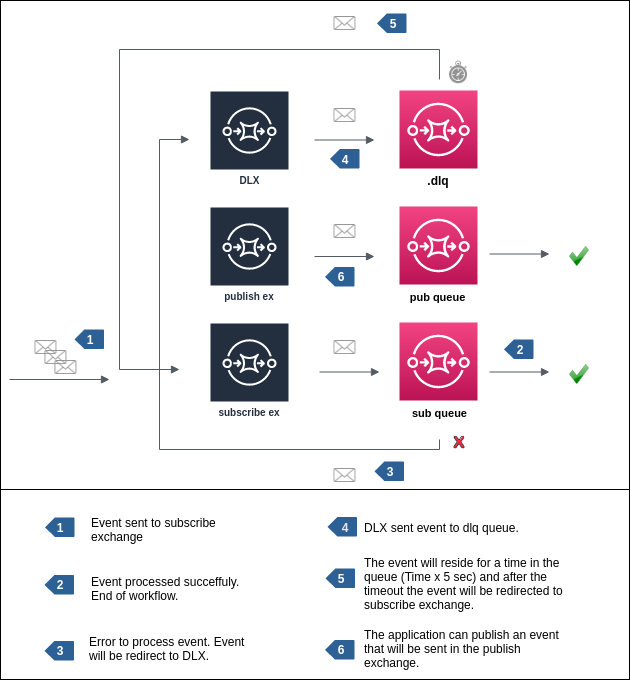

The diagram above was exported from draw.io. Its source (the exported page's mxGraphModel, read from the mxfile embedded in the PNG):
<mxGraphModel dx="1382" dy="806" grid="1" gridSize="10" guides="1" tooltips="1" connect="1" arrows="1" fold="1" page="1" pageScale="1" pageWidth="850" pageHeight="1100" math="0" shadow="0">
  <root>
    <mxCell id="0" />
    <mxCell id="1" parent="0" />
    <mxCell id="n7tjwwSmpzsB3z7PAkp_-43" value="" style="rounded=0;whiteSpace=wrap;html=1;fontColor=#FFFFFF;" parent="1" vertex="1">
      <mxGeometry x="71" y="61" width="629" height="600" as="geometry" />
    </mxCell>
    <mxCell id="n7tjwwSmpzsB3z7PAkp_-7" value="DLX" style="outlineConnect=0;fontColor=#232F3E;gradientColor=none;strokeColor=#ffffff;fillColor=#232F3E;dashed=0;verticalLabelPosition=middle;verticalAlign=bottom;align=center;html=1;whiteSpace=wrap;fontSize=10;fontStyle=1;spacing=3;shape=mxgraph.aws4.productIcon;prIcon=mxgraph.aws4.sqs;" parent="1" vertex="1">
      <mxGeometry x="280" y="151" width="80" height="100" as="geometry" />
    </mxCell>
    <mxCell id="n7tjwwSmpzsB3z7PAkp_-9" value="publish ex" style="outlineConnect=0;fontColor=#232F3E;gradientColor=none;strokeColor=#ffffff;fillColor=#232F3E;dashed=0;verticalLabelPosition=middle;verticalAlign=bottom;align=center;html=1;whiteSpace=wrap;fontSize=10;fontStyle=1;spacing=3;shape=mxgraph.aws4.productIcon;prIcon=mxgraph.aws4.sqs;" parent="1" vertex="1">
      <mxGeometry x="280" y="267" width="80" height="100" as="geometry" />
    </mxCell>
    <mxCell id="n7tjwwSmpzsB3z7PAkp_-10" value="subscribe ex" style="outlineConnect=0;fontColor=#232F3E;gradientColor=none;strokeColor=#ffffff;fillColor=#232F3E;dashed=0;verticalLabelPosition=middle;verticalAlign=bottom;align=center;html=1;whiteSpace=wrap;fontSize=10;fontStyle=1;spacing=3;shape=mxgraph.aws4.productIcon;prIcon=mxgraph.aws4.sqs;" parent="1" vertex="1">
      <mxGeometry x="280" y="383" width="80" height="100" as="geometry" />
    </mxCell>
    <mxCell id="n7tjwwSmpzsB3z7PAkp_-13" value="" style="outlineConnect=0;fontColor=#232F3E;gradientColor=#F34482;gradientDirection=north;fillColor=#BC1356;strokeColor=#ffffff;dashed=0;verticalLabelPosition=bottom;verticalAlign=top;align=center;html=1;fontSize=12;fontStyle=0;aspect=fixed;shape=mxgraph.aws4.resourceIcon;resIcon=mxgraph.aws4.sqs;" parent="1" vertex="1">
      <mxGeometry x="470" y="151" width="78" height="78" as="geometry" />
    </mxCell>
    <mxCell id="n7tjwwSmpzsB3z7PAkp_-14" value="" style="outlineConnect=0;fontColor=#232F3E;gradientColor=#F34482;gradientDirection=north;fillColor=#BC1356;strokeColor=#ffffff;dashed=0;verticalLabelPosition=bottom;verticalAlign=top;align=center;html=1;fontSize=12;fontStyle=0;aspect=fixed;shape=mxgraph.aws4.resourceIcon;resIcon=mxgraph.aws4.sqs;" parent="1" vertex="1">
      <mxGeometry x="470" y="267" width="78" height="78" as="geometry" />
    </mxCell>
    <mxCell id="n7tjwwSmpzsB3z7PAkp_-15" value="" style="outlineConnect=0;fontColor=#232F3E;gradientColor=#F34482;gradientDirection=north;fillColor=#BC1356;strokeColor=#ffffff;dashed=0;verticalLabelPosition=bottom;verticalAlign=top;align=center;html=1;fontSize=12;fontStyle=0;aspect=fixed;shape=mxgraph.aws4.resourceIcon;resIcon=mxgraph.aws4.sqs;" parent="1" vertex="1">
      <mxGeometry x="470" y="383" width="78" height="78" as="geometry" />
    </mxCell>
    <mxCell id="n7tjwwSmpzsB3z7PAkp_-16" value="" style="edgeStyle=orthogonalEdgeStyle;html=1;endArrow=block;elbow=vertical;startArrow=none;endFill=1;strokeColor=#545B64;rounded=0;" parent="1" edge="1">
      <mxGeometry width="100" relative="1" as="geometry">
        <mxPoint x="385" y="200.5" as="sourcePoint" />
        <mxPoint x="445" y="200.5" as="targetPoint" />
      </mxGeometry>
    </mxCell>
    <mxCell id="n7tjwwSmpzsB3z7PAkp_-17" value="" style="edgeStyle=orthogonalEdgeStyle;html=1;endArrow=block;elbow=vertical;startArrow=none;endFill=1;strokeColor=#545B64;rounded=0;" parent="1" edge="1">
      <mxGeometry width="100" relative="1" as="geometry">
        <mxPoint x="385" y="317" as="sourcePoint" />
        <mxPoint x="445" y="317" as="targetPoint" />
      </mxGeometry>
    </mxCell>
    <mxCell id="n7tjwwSmpzsB3z7PAkp_-18" value="" style="edgeStyle=orthogonalEdgeStyle;html=1;endArrow=block;elbow=vertical;startArrow=none;endFill=1;strokeColor=#545B64;rounded=0;" parent="1" edge="1">
      <mxGeometry width="100" relative="1" as="geometry">
        <mxPoint x="390" y="432.5" as="sourcePoint" />
        <mxPoint x="450" y="432.5" as="targetPoint" />
      </mxGeometry>
    </mxCell>
    <mxCell id="n7tjwwSmpzsB3z7PAkp_-19" value="" style="shape=image;html=1;verticalAlign=top;verticalLabelPosition=bottom;labelBackgroundColor=#ffffff;imageAspect=0;aspect=fixed;image=https://cdn1.iconfinder.com/data/icons/hawcons/32/699049-icon-6-mail-envelope-closed-128.png" parent="1" vertex="1">
      <mxGeometry x="401" y="394" width="28" height="28" as="geometry" />
    </mxCell>
    <mxCell id="n7tjwwSmpzsB3z7PAkp_-22" value="" style="edgeStyle=orthogonalEdgeStyle;html=1;endArrow=none;elbow=vertical;startArrow=block;startFill=1;strokeColor=#545B64;rounded=0;" parent="1" edge="1">
      <mxGeometry width="100" relative="1" as="geometry">
        <mxPoint x="260" y="200" as="sourcePoint" />
        <mxPoint x="510" y="500" as="targetPoint" />
        <Array as="points">
          <mxPoint x="230" y="510" />
          <mxPoint x="510" y="510" />
        </Array>
      </mxGeometry>
    </mxCell>
    <mxCell id="n7tjwwSmpzsB3z7PAkp_-23" value="" style="edgeStyle=orthogonalEdgeStyle;html=1;endArrow=none;elbow=vertical;startArrow=block;startFill=1;strokeColor=#545B64;rounded=0;" parent="1" edge="1">
      <mxGeometry width="100" relative="1" as="geometry">
        <mxPoint x="250" y="430" as="sourcePoint" />
        <mxPoint x="510" y="140" as="targetPoint" />
        <Array as="points">
          <mxPoint x="190" y="110" />
          <mxPoint x="510" y="110" />
        </Array>
      </mxGeometry>
    </mxCell>
    <mxCell id="n7tjwwSmpzsB3z7PAkp_-24" value="" style="shape=image;html=1;verticalAlign=top;verticalLabelPosition=bottom;labelBackgroundColor=#ffffff;imageAspect=0;aspect=fixed;image=https://cdn1.iconfinder.com/data/icons/hawcons/32/699049-icon-6-mail-envelope-closed-128.png" parent="1" vertex="1">
      <mxGeometry x="401" y="522" width="28" height="28" as="geometry" />
    </mxCell>
    <mxCell id="n7tjwwSmpzsB3z7PAkp_-25" value="" style="shape=image;html=1;verticalAlign=top;verticalLabelPosition=bottom;labelBackgroundColor=#ffffff;imageAspect=0;aspect=fixed;image=https://cdn1.iconfinder.com/data/icons/hawcons/32/699049-icon-6-mail-envelope-closed-128.png" parent="1" vertex="1">
      <mxGeometry x="401" y="162" width="28" height="28" as="geometry" />
    </mxCell>
    <mxCell id="n7tjwwSmpzsB3z7PAkp_-26" value="" style="shape=image;html=1;verticalAlign=top;verticalLabelPosition=bottom;labelBackgroundColor=#ffffff;imageAspect=0;aspect=fixed;image=https://cdn1.iconfinder.com/data/icons/hawcons/32/699049-icon-6-mail-envelope-closed-128.png" parent="1" vertex="1">
      <mxGeometry x="401" y="70" width="28" height="28" as="geometry" />
    </mxCell>
    <mxCell id="n7tjwwSmpzsB3z7PAkp_-32" value="" style="shape=image;html=1;verticalAlign=top;verticalLabelPosition=bottom;labelBackgroundColor=#ffffff;imageAspect=0;aspect=fixed;image=https://cdn1.iconfinder.com/data/icons/hawcons/32/699049-icon-6-mail-envelope-closed-128.png" parent="1" vertex="1">
      <mxGeometry x="401" y="278" width="28" height="28" as="geometry" />
    </mxCell>
    <mxCell id="n7tjwwSmpzsB3z7PAkp_-34" value="" style="verticalLabelPosition=bottom;html=1;verticalAlign=top;strokeWidth=1;align=center;outlineConnect=0;dashed=0;outlineConnect=0;shape=mxgraph.aws3d.reference;aspect=fixed;" parent="1" vertex="1">
      <mxGeometry x="400.5" y="209.5" width="29.5" height="19.5" as="geometry" />
    </mxCell>
    <mxCell id="n7tjwwSmpzsB3z7PAkp_-40" value="4" style="text;html=1;strokeColor=none;fillColor=none;align=center;verticalAlign=middle;whiteSpace=wrap;rounded=0;fontStyle=1;fontColor=#FFFFFF;" parent="1" vertex="1">
      <mxGeometry x="395" y="209.5" width="40" height="20" as="geometry" />
    </mxCell>
    <mxCell id="n7tjwwSmpzsB3z7PAkp_-44" value="" style="rounded=0;whiteSpace=wrap;html=1;fontColor=#CCCCCC;" parent="1" vertex="1">
      <mxGeometry x="71" y="550" width="629" height="190" as="geometry" />
    </mxCell>
    <mxCell id="n7tjwwSmpzsB3z7PAkp_-50" value="&lt;font color=&quot;#000000&quot;&gt;Event sent to subscribe exchange&lt;/font&gt;" style="text;html=1;strokeColor=none;fillColor=none;align=left;verticalAlign=middle;whiteSpace=wrap;rounded=0;fontColor=#FFFFFF;" parent="1" vertex="1">
      <mxGeometry x="160" y="580" width="154" height="20" as="geometry" />
    </mxCell>
    <mxCell id="n7tjwwSmpzsB3z7PAkp_-55" value="&lt;font color=&quot;#000000&quot;&gt;Event processed succeffuly. End of workflow.&lt;/font&gt;" style="text;html=1;strokeColor=none;fillColor=none;align=left;verticalAlign=middle;whiteSpace=wrap;rounded=0;fontColor=#FFFFFF;" parent="1" vertex="1">
      <mxGeometry x="160" y="639" width="160" height="20" as="geometry" />
    </mxCell>
    <mxCell id="n7tjwwSmpzsB3z7PAkp_-58" value="&lt;font color=&quot;#000000&quot;&gt;Error to process event. Event will be redirect to DLX.&lt;/font&gt;" style="text;html=1;strokeColor=none;fillColor=none;align=left;verticalAlign=middle;whiteSpace=wrap;rounded=0;fontColor=#E6E6E6;" parent="1" vertex="1">
      <mxGeometry x="158" y="699" width="162" height="20" as="geometry" />
    </mxCell>
    <mxCell id="n7tjwwSmpzsB3z7PAkp_-62" value="" style="group" parent="1" vertex="1" connectable="0">
      <mxGeometry x="440" y="522" width="40" height="20" as="geometry" />
    </mxCell>
    <mxCell id="n7tjwwSmpzsB3z7PAkp_-35" value="" style="verticalLabelPosition=bottom;html=1;verticalAlign=top;strokeWidth=1;align=center;outlineConnect=0;dashed=0;outlineConnect=0;shape=mxgraph.aws3d.reference;aspect=fixed;" parent="n7tjwwSmpzsB3z7PAkp_-62" vertex="1">
      <mxGeometry x="5" width="29.5" height="19.5" as="geometry" />
    </mxCell>
    <mxCell id="n7tjwwSmpzsB3z7PAkp_-38" value="3" style="text;html=1;strokeColor=none;fillColor=none;align=center;verticalAlign=middle;whiteSpace=wrap;rounded=0;fontColor=#FFFFFF;fontStyle=1" parent="n7tjwwSmpzsB3z7PAkp_-62" vertex="1">
      <mxGeometry width="40" height="20" as="geometry" />
    </mxCell>
    <mxCell id="n7tjwwSmpzsB3z7PAkp_-67" value="&lt;font color=&quot;#000000&quot;&gt;DLX sent event to dlq queue.&lt;/font&gt;" style="text;html=1;strokeColor=none;fillColor=none;align=left;verticalAlign=middle;whiteSpace=wrap;rounded=0;fontColor=#E6E6E6;" parent="1" vertex="1">
      <mxGeometry x="433" y="578" width="193" height="20" as="geometry" />
    </mxCell>
    <mxCell id="n7tjwwSmpzsB3z7PAkp_-71" value="The event will reside for a time in the queue (Time x 5 sec) and after the timeout the event will be redirected to subscribe exchange." style="text;html=1;strokeColor=none;fillColor=none;align=left;verticalAlign=middle;whiteSpace=wrap;rounded=0;fontColor=#000000;" parent="1" vertex="1">
      <mxGeometry x="433" y="634" width="207" height="20" as="geometry" />
    </mxCell>
    <mxCell id="n7tjwwSmpzsB3z7PAkp_-72" value="" style="group" parent="1" vertex="1" connectable="0">
      <mxGeometry x="442.5" y="74" width="40" height="20" as="geometry" />
    </mxCell>
    <mxCell id="n7tjwwSmpzsB3z7PAkp_-36" value="" style="verticalLabelPosition=bottom;html=1;verticalAlign=top;strokeWidth=1;align=center;outlineConnect=0;dashed=0;outlineConnect=0;shape=mxgraph.aws3d.reference;aspect=fixed;" parent="n7tjwwSmpzsB3z7PAkp_-72" vertex="1">
      <mxGeometry x="5" width="29.5" height="19.5" as="geometry" />
    </mxCell>
    <mxCell id="n7tjwwSmpzsB3z7PAkp_-41" value="5" style="text;html=1;strokeColor=none;fillColor=none;align=center;verticalAlign=middle;whiteSpace=wrap;rounded=0;fontStyle=1;fontColor=#FFFFFF;" parent="n7tjwwSmpzsB3z7PAkp_-72" vertex="1">
      <mxGeometry width="40" height="20" as="geometry" />
    </mxCell>
    <mxCell id="n7tjwwSmpzsB3z7PAkp_-81" value="The application can publish an event that will be sent in the publish exchange." style="text;html=1;strokeColor=none;fillColor=none;align=left;verticalAlign=middle;whiteSpace=wrap;rounded=0;fontColor=#000000;" parent="1" vertex="1">
      <mxGeometry x="433" y="699" width="207" height="20" as="geometry" />
    </mxCell>
    <mxCell id="-fLEGQPsJUfYndCnJKlb-1" value="" style="edgeStyle=orthogonalEdgeStyle;html=1;endArrow=block;elbow=vertical;startArrow=none;endFill=1;strokeColor=#545B64;rounded=0;" parent="1" edge="1">
      <mxGeometry width="100" relative="1" as="geometry">
        <mxPoint x="560" y="432.5" as="sourcePoint" />
        <mxPoint x="620" y="432.5" as="targetPoint" />
      </mxGeometry>
    </mxCell>
    <mxCell id="-fLEGQPsJUfYndCnJKlb-3" value="" style="shape=image;html=1;verticalAlign=top;verticalLabelPosition=bottom;labelBackgroundColor=#ffffff;imageAspect=0;aspect=fixed;image=https://cdn4.iconfinder.com/data/icons/icocentre-free-icons/137/f-check_256-128.png" parent="1" vertex="1">
      <mxGeometry x="640" y="425" width="20" height="20" as="geometry" />
    </mxCell>
    <mxCell id="-fLEGQPsJUfYndCnJKlb-4" value="" style="shape=image;html=1;verticalAlign=top;verticalLabelPosition=bottom;labelBackgroundColor=#ffffff;imageAspect=0;aspect=fixed;image=https://cdn2.iconfinder.com/data/icons/letters-and-numbers-1/32/lowercase_letter_x_red-128.png" parent="1" vertex="1">
      <mxGeometry x="519.5" y="493" width="20" height="20" as="geometry" />
    </mxCell>
    <mxCell id="-fLEGQPsJUfYndCnJKlb-5" value="" style="edgeStyle=orthogonalEdgeStyle;html=1;endArrow=block;elbow=vertical;startArrow=none;endFill=1;strokeColor=#545B64;rounded=0;" parent="1" edge="1">
      <mxGeometry width="100" relative="1" as="geometry">
        <mxPoint x="560" y="314.5" as="sourcePoint" />
        <mxPoint x="620" y="314.5" as="targetPoint" />
      </mxGeometry>
    </mxCell>
    <mxCell id="-fLEGQPsJUfYndCnJKlb-6" value="" style="shape=image;html=1;verticalAlign=top;verticalLabelPosition=bottom;labelBackgroundColor=#ffffff;imageAspect=0;aspect=fixed;image=https://cdn4.iconfinder.com/data/icons/icocentre-free-icons/137/f-check_256-128.png" parent="1" vertex="1">
      <mxGeometry x="640" y="307" width="20" height="20" as="geometry" />
    </mxCell>
    <mxCell id="-fLEGQPsJUfYndCnJKlb-8" value="" style="group" parent="1" vertex="1" connectable="0">
      <mxGeometry x="569.5" y="400" width="40" height="20" as="geometry" />
    </mxCell>
    <mxCell id="n7tjwwSmpzsB3z7PAkp_-33" value="" style="verticalLabelPosition=bottom;html=1;verticalAlign=top;strokeWidth=1;align=center;outlineConnect=0;dashed=0;outlineConnect=0;shape=mxgraph.aws3d.reference;aspect=fixed;" parent="-fLEGQPsJUfYndCnJKlb-8" vertex="1">
      <mxGeometry x="5" width="29.5" height="19.5" as="geometry" />
    </mxCell>
    <mxCell id="n7tjwwSmpzsB3z7PAkp_-39" value="2" style="text;html=1;strokeColor=none;fillColor=none;align=center;verticalAlign=middle;whiteSpace=wrap;rounded=0;fontStyle=1;fontColor=#FFFFFF;" parent="-fLEGQPsJUfYndCnJKlb-8" vertex="1">
      <mxGeometry width="40" height="20" as="geometry" />
    </mxCell>
    <mxCell id="-fLEGQPsJUfYndCnJKlb-9" value="" style="group" parent="1" vertex="1" connectable="0">
      <mxGeometry x="110" y="701" width="40" height="20" as="geometry" />
    </mxCell>
    <mxCell id="n7tjwwSmpzsB3z7PAkp_-56" value="" style="verticalLabelPosition=bottom;html=1;verticalAlign=top;strokeWidth=1;align=center;outlineConnect=0;dashed=0;outlineConnect=0;shape=mxgraph.aws3d.reference;aspect=fixed;fontColor=#E6E6E6;" parent="-fLEGQPsJUfYndCnJKlb-9" vertex="1">
      <mxGeometry x="5" y="0.5" width="29.5" height="19.5" as="geometry" />
    </mxCell>
    <mxCell id="n7tjwwSmpzsB3z7PAkp_-57" value="&lt;span&gt;3&lt;/span&gt;" style="text;html=1;strokeColor=none;fillColor=none;align=center;verticalAlign=middle;whiteSpace=wrap;rounded=0;fontColor=#FFFFFF;fontStyle=1" parent="-fLEGQPsJUfYndCnJKlb-9" vertex="1">
      <mxGeometry width="40" height="20" as="geometry" />
    </mxCell>
    <mxCell id="-fLEGQPsJUfYndCnJKlb-12" value="" style="group" parent="1" vertex="1" connectable="0">
      <mxGeometry x="395" y="577.5" width="40" height="20" as="geometry" />
    </mxCell>
    <mxCell id="n7tjwwSmpzsB3z7PAkp_-65" value="" style="verticalLabelPosition=bottom;html=1;verticalAlign=top;strokeWidth=1;align=center;outlineConnect=0;dashed=0;outlineConnect=0;shape=mxgraph.aws3d.reference;aspect=fixed;fontColor=#E6E6E6;" parent="-fLEGQPsJUfYndCnJKlb-12" vertex="1">
      <mxGeometry x="3" width="29.5" height="19.5" as="geometry" />
    </mxCell>
    <mxCell id="n7tjwwSmpzsB3z7PAkp_-66" value="4" style="text;html=1;strokeColor=none;fillColor=none;align=center;verticalAlign=middle;whiteSpace=wrap;rounded=0;fontColor=#E6E6E6;fontStyle=1" parent="-fLEGQPsJUfYndCnJKlb-12" vertex="1">
      <mxGeometry width="40" height="20" as="geometry" />
    </mxCell>
    <mxCell id="-fLEGQPsJUfYndCnJKlb-13" value="" style="group" parent="1" vertex="1" connectable="0">
      <mxGeometry x="390.5" y="629" width="40" height="20" as="geometry" />
    </mxCell>
    <mxCell id="n7tjwwSmpzsB3z7PAkp_-68" value="" style="verticalLabelPosition=bottom;html=1;verticalAlign=top;strokeWidth=1;align=center;outlineConnect=0;dashed=0;outlineConnect=0;shape=mxgraph.aws3d.reference;aspect=fixed;fontColor=#FFFFFF;" parent="-fLEGQPsJUfYndCnJKlb-13" vertex="1">
      <mxGeometry x="5.5" width="29.5" height="19.5" as="geometry" />
    </mxCell>
    <mxCell id="n7tjwwSmpzsB3z7PAkp_-69" value="5" style="text;html=1;strokeColor=none;fillColor=none;align=center;verticalAlign=middle;whiteSpace=wrap;rounded=0;fontColor=#FFFFFF;fontStyle=1" parent="-fLEGQPsJUfYndCnJKlb-13" vertex="1">
      <mxGeometry width="40" height="20" as="geometry" />
    </mxCell>
    <mxCell id="-fLEGQPsJUfYndCnJKlb-16" value="" style="group" parent="1" vertex="1" connectable="0">
      <mxGeometry x="390.5" y="327" width="40" height="20" as="geometry" />
    </mxCell>
    <mxCell id="n7tjwwSmpzsB3z7PAkp_-75" value="" style="verticalLabelPosition=bottom;html=1;verticalAlign=top;strokeWidth=1;align=center;outlineConnect=0;dashed=0;outlineConnect=0;shape=mxgraph.aws3d.reference;aspect=fixed;" parent="-fLEGQPsJUfYndCnJKlb-16" vertex="1">
      <mxGeometry x="5" y="0.5" width="29.5" height="19.5" as="geometry" />
    </mxCell>
    <mxCell id="n7tjwwSmpzsB3z7PAkp_-76" value="6" style="text;html=1;strokeColor=none;fillColor=none;align=center;verticalAlign=middle;whiteSpace=wrap;rounded=0;fontStyle=1;fontColor=#FFFFFF;" parent="-fLEGQPsJUfYndCnJKlb-16" vertex="1">
      <mxGeometry width="40" height="20" as="geometry" />
    </mxCell>
    <mxCell id="-fLEGQPsJUfYndCnJKlb-17" value="" style="group" parent="1" vertex="1" connectable="0">
      <mxGeometry x="390.5" y="700" width="40" height="20" as="geometry" />
    </mxCell>
    <mxCell id="-fLEGQPsJUfYndCnJKlb-18" value="" style="verticalLabelPosition=bottom;html=1;verticalAlign=top;strokeWidth=1;align=center;outlineConnect=0;dashed=0;outlineConnect=0;shape=mxgraph.aws3d.reference;aspect=fixed;" parent="-fLEGQPsJUfYndCnJKlb-17" vertex="1">
      <mxGeometry x="5" y="0.5" width="29.5" height="19.5" as="geometry" />
    </mxCell>
    <mxCell id="-fLEGQPsJUfYndCnJKlb-19" value="6" style="text;html=1;strokeColor=none;fillColor=none;align=center;verticalAlign=middle;whiteSpace=wrap;rounded=0;fontStyle=1;fontColor=#FFFFFF;" parent="-fLEGQPsJUfYndCnJKlb-17" vertex="1">
      <mxGeometry width="40" height="20" as="geometry" />
    </mxCell>
    <mxCell id="-fLEGQPsJUfYndCnJKlb-23" value="" style="group" parent="1" vertex="1" connectable="0">
      <mxGeometry x="110" y="578" width="40" height="20" as="geometry" />
    </mxCell>
    <mxCell id="n7tjwwSmpzsB3z7PAkp_-46" value="" style="verticalLabelPosition=bottom;html=1;verticalAlign=top;strokeWidth=1;align=center;outlineConnect=0;dashed=0;outlineConnect=0;shape=mxgraph.aws3d.reference;aspect=fixed;fontColor=#FFFFFF;" parent="-fLEGQPsJUfYndCnJKlb-23" vertex="1">
      <mxGeometry x="5.5" width="29.5" height="19.5" as="geometry" />
    </mxCell>
    <mxCell id="n7tjwwSmpzsB3z7PAkp_-47" value="&lt;b&gt;1&lt;/b&gt;" style="text;html=1;strokeColor=none;fillColor=none;align=center;verticalAlign=middle;whiteSpace=wrap;rounded=0;fontColor=#FFFFFF;" parent="-fLEGQPsJUfYndCnJKlb-23" vertex="1">
      <mxGeometry width="40" height="20" as="geometry" />
    </mxCell>
    <mxCell id="-fLEGQPsJUfYndCnJKlb-25" value="" style="group" parent="1" vertex="1" connectable="0">
      <mxGeometry x="110" y="635" width="40" height="20" as="geometry" />
    </mxCell>
    <mxCell id="n7tjwwSmpzsB3z7PAkp_-53" value="" style="verticalLabelPosition=bottom;html=1;verticalAlign=top;strokeWidth=1;align=center;outlineConnect=0;dashed=0;outlineConnect=0;shape=mxgraph.aws3d.reference;aspect=fixed;fontColor=#FFFFFF;" parent="-fLEGQPsJUfYndCnJKlb-25" vertex="1">
      <mxGeometry x="5" y="0.5" width="29.5" height="19.5" as="geometry" />
    </mxCell>
    <mxCell id="n7tjwwSmpzsB3z7PAkp_-54" value="&lt;b&gt;2&lt;/b&gt;" style="text;html=1;strokeColor=none;fillColor=none;align=center;verticalAlign=middle;whiteSpace=wrap;rounded=0;fontColor=#FFFFFF;" parent="-fLEGQPsJUfYndCnJKlb-25" vertex="1">
      <mxGeometry width="40" height="20" as="geometry" />
    </mxCell>
    <mxCell id="-fLEGQPsJUfYndCnJKlb-29" value="" style="edgeStyle=orthogonalEdgeStyle;html=1;endArrow=block;elbow=vertical;startArrow=none;endFill=1;strokeColor=#545B64;rounded=0;" parent="1" edge="1">
      <mxGeometry width="100" relative="1" as="geometry">
        <mxPoint x="80" y="440" as="sourcePoint" />
        <mxPoint x="180" y="440" as="targetPoint" />
      </mxGeometry>
    </mxCell>
    <mxCell id="-fLEGQPsJUfYndCnJKlb-39" value="" style="group" parent="1" vertex="1" connectable="0">
      <mxGeometry x="102" y="394" width="48" height="48" as="geometry" />
    </mxCell>
    <mxCell id="-fLEGQPsJUfYndCnJKlb-37" value="" style="group" parent="-fLEGQPsJUfYndCnJKlb-39" vertex="1" connectable="0">
      <mxGeometry width="48" height="48" as="geometry" />
    </mxCell>
    <mxCell id="-fLEGQPsJUfYndCnJKlb-36" value="" style="group" parent="-fLEGQPsJUfYndCnJKlb-37" vertex="1" connectable="0">
      <mxGeometry width="48" height="48" as="geometry" />
    </mxCell>
    <mxCell id="-fLEGQPsJUfYndCnJKlb-33" value="" style="shape=image;html=1;verticalAlign=top;verticalLabelPosition=bottom;labelBackgroundColor=#ffffff;imageAspect=0;aspect=fixed;image=https://cdn1.iconfinder.com/data/icons/hawcons/32/699049-icon-6-mail-envelope-closed-128.png" parent="-fLEGQPsJUfYndCnJKlb-36" vertex="1">
      <mxGeometry width="28" height="28" as="geometry" />
    </mxCell>
    <mxCell id="-fLEGQPsJUfYndCnJKlb-34" value="" style="shape=image;html=1;verticalAlign=top;verticalLabelPosition=bottom;labelBackgroundColor=#ffffff;imageAspect=0;aspect=fixed;image=https://cdn1.iconfinder.com/data/icons/hawcons/32/699049-icon-6-mail-envelope-closed-128.png" parent="-fLEGQPsJUfYndCnJKlb-36" vertex="1">
      <mxGeometry x="10" y="10" width="28" height="28" as="geometry" />
    </mxCell>
    <mxCell id="-fLEGQPsJUfYndCnJKlb-35" value="" style="shape=image;html=1;verticalAlign=top;verticalLabelPosition=bottom;labelBackgroundColor=#ffffff;imageAspect=0;aspect=fixed;image=https://cdn1.iconfinder.com/data/icons/hawcons/32/699049-icon-6-mail-envelope-closed-128.png" parent="-fLEGQPsJUfYndCnJKlb-36" vertex="1">
      <mxGeometry x="20" y="20" width="28" height="28" as="geometry" />
    </mxCell>
    <mxCell id="-fLEGQPsJUfYndCnJKlb-42" value="" style="shape=image;html=1;verticalAlign=top;verticalLabelPosition=bottom;labelBackgroundColor=#ffffff;imageAspect=0;aspect=fixed;image=https://cdn1.iconfinder.com/data/icons/hawcons/32/700393-icon-23-stop-watch-128.png" parent="1" vertex="1">
      <mxGeometry x="517" y="120" width="25" height="25" as="geometry" />
    </mxCell>
    <mxCell id="-fLEGQPsJUfYndCnJKlb-44" value="" style="group" parent="1" vertex="1" connectable="0">
      <mxGeometry x="140" y="390" width="40" height="20" as="geometry" />
    </mxCell>
    <mxCell id="n7tjwwSmpzsB3z7PAkp_-28" value="" style="verticalLabelPosition=bottom;html=1;verticalAlign=top;strokeWidth=1;align=center;outlineConnect=0;dashed=0;outlineConnect=0;shape=mxgraph.aws3d.reference;aspect=fixed;" parent="-fLEGQPsJUfYndCnJKlb-44" vertex="1">
      <mxGeometry x="5" width="29.5" height="19.5" as="geometry" />
    </mxCell>
    <mxCell id="n7tjwwSmpzsB3z7PAkp_-37" value="1" style="text;html=1;strokeColor=none;fillColor=none;align=center;verticalAlign=middle;whiteSpace=wrap;rounded=0;fontStyle=1;fontColor=#FFFFFF;" parent="-fLEGQPsJUfYndCnJKlb-44" vertex="1">
      <mxGeometry width="40" height="20" as="geometry" />
    </mxCell>
    <mxCell id="Wk3XjCDEIRoxspufh6KM-1" value="&lt;b&gt;.dlq&lt;/b&gt;" style="text;html=1;strokeColor=none;fillColor=none;align=center;verticalAlign=middle;whiteSpace=wrap;rounded=0;" vertex="1" parent="1">
      <mxGeometry x="489" y="231" width="40" height="20" as="geometry" />
    </mxCell>
    <mxCell id="Wk3XjCDEIRoxspufh6KM-2" value="&lt;b style=&quot;font-size: 11px;&quot;&gt;pub queue&lt;/b&gt;" style="text;html=1;strokeColor=none;fillColor=none;align=center;verticalAlign=middle;whiteSpace=wrap;rounded=0;fontSize=11;fontFamily=Helvetica;" vertex="1" parent="1">
      <mxGeometry x="474.5" y="347" width="65" height="20" as="geometry" />
    </mxCell>
    <mxCell id="Wk3XjCDEIRoxspufh6KM-3" value="&lt;b style=&quot;font-size: 11px&quot;&gt;sub queue&lt;/b&gt;" style="text;html=1;strokeColor=none;fillColor=none;align=center;verticalAlign=middle;whiteSpace=wrap;rounded=0;fontSize=11;fontFamily=Helvetica;" vertex="1" parent="1">
      <mxGeometry x="476.5" y="463" width="65" height="20" as="geometry" />
    </mxCell>
  </root>
</mxGraphModel>